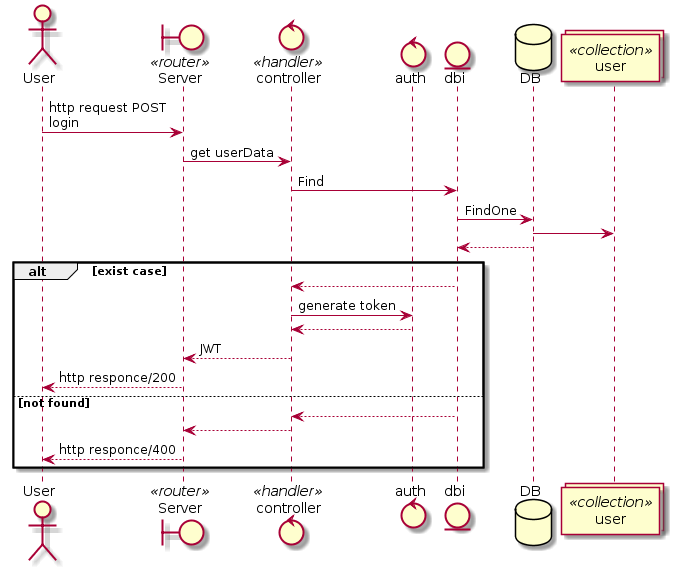

The diagram above was rendered by PlantUML. Its source (embedded in the PNG):
@startuml
actor User
boundary Server <<router>>
control controller <<handler>>
control auth
entity dbi
database DB
collections user <<collection>>

User -> Server : http request POST\nlogin
Server -> controller : get userData
controller -> dbi : Find
dbi -> DB : FindOne
DB -> user
DB --> dbi
alt exist case
    dbi --> controller
    controller -> auth : generate token
    auth --> controller
    controller --> Server : JWT
    Server --> User : http responce/200
else not found
    dbi --> controller
    controller --> Server
    Server --> User : http responce/400
end
@enduml